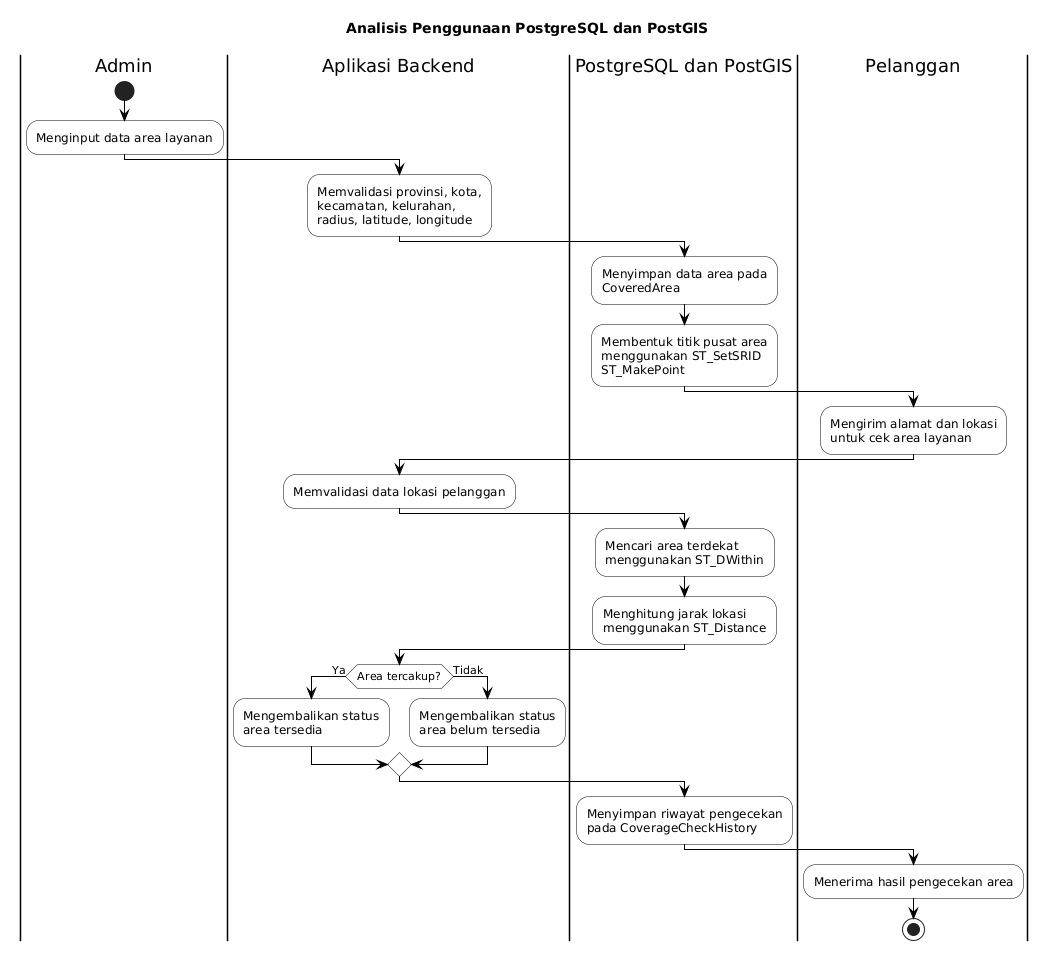

The diagram above was rendered by PlantUML. Its source (embedded in the PNG):
@startuml
title Analisis Penggunaan PostgreSQL dan PostGIS

skinparam backgroundColor white
skinparam shadowing false
skinparam defaultFontName "Times New Roman"
skinparam activity {
  BackgroundColor white
  BorderColor black
  FontColor black
  RoundCorner 8
}
skinparam partition {
  BackgroundColor white
  BorderColor black
  FontColor black
}
skinparam arrowColor black

|Admin|
start
:Menginput data area layanan;

|Aplikasi Backend|
:Memvalidasi provinsi, kota,\nkecamatan, kelurahan,\nradius, latitude, longitude;

|PostgreSQL dan PostGIS|
:Menyimpan data area pada\nCoveredArea;
:Membentuk titik pusat area\nmenggunakan ST_SetSRID\nST_MakePoint;

|Pelanggan|
:Mengirim alamat dan lokasi\nuntuk cek area layanan;

|Aplikasi Backend|
:Memvalidasi data lokasi pelanggan;

|PostgreSQL dan PostGIS|
:Mencari area terdekat\nmenggunakan ST_DWithin;
:Menghitung jarak lokasi\nmenggunakan ST_Distance;

|Aplikasi Backend|
if (Area tercakup?) then (Ya)
  :Mengembalikan status\narea tersedia;
else (Tidak)
  :Mengembalikan status\narea belum tersedia;
endif

|PostgreSQL dan PostGIS|
:Menyimpan riwayat pengecekan\npada CoverageCheckHistory;

|Pelanggan|
:Menerima hasil pengecekan area;
stop
@enduml